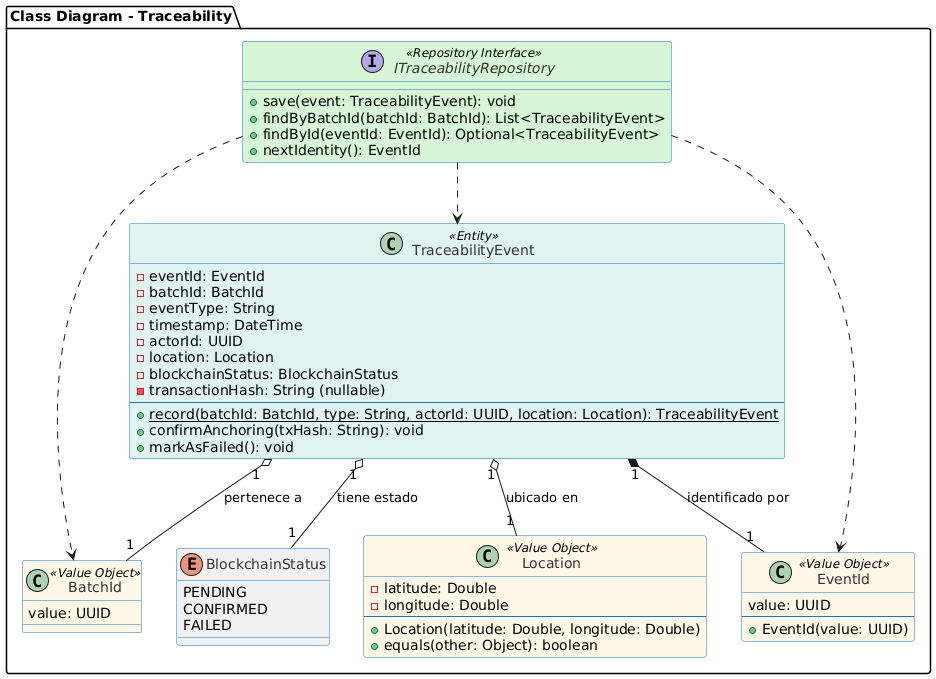

The diagram above was rendered by PlantUML. Its source (embedded in the PNG):
@startuml
' Diagrama de Clases para el Bounded Context: Traceability

skinparam linetype ortho ' Ayuda al parser a reconocer el diagrama de clases

skinparam class {
    BorderColor #1C75BC
    BackgroundColor<<Entity>> #E0F2F1
    BackgroundColor<<Value Object>> #FFF7E6
    BackgroundColor<<Repository Interface>> #D6F5D6
    FontColor #333333
}

skinparam enum {
    BackgroundColor #E0E0E0
    BorderColor #666666
}

' =====================================================================
' Contenedor del Bounded Context: Traceability
package "Class Diagram - Traceability" {

    ' Enum para el estado de anclaje a la blockchain
    enum BlockchainStatus {
        PENDING
        CONFIRMED
        FAILED
    }

    ' Value Objects
    class EventId <<Value Object>> {
        value: UUID
        --
        + EventId(value: UUID)
    }
    
    class BatchId <<Value Object>> {
        value: UUID
    }

    class Location <<Value Object>> {
        - latitude: Double
        - longitude: Double
        --
        + Location(latitude: Double, longitude: Double)
        + equals(other: Object): boolean
    }

    ' Entidad Inmutable (No es un Aggregate Root, pero tiene identidad propia)
    class TraceabilityEvent <<Entity>> {
        - eventId: EventId
        - batchId: BatchId
        - eventType: String
        - timestamp: DateTime
        - actorId: UUID
        - location: Location
        - blockchainStatus: BlockchainStatus
        - transactionHash: String (nullable)
        --
        + {static} record(batchId: BatchId, type: String, actorId: UUID, location: Location): TraceabilityEvent
        + confirmAnchoring(txHash: String): void
        + markAsFailed(): void
    }

    ' Repository Interface
    interface ITraceabilityRepository <<Repository Interface>> {
        + save(event: TraceabilityEvent): void
        + findByBatchId(batchId: BatchId): List<TraceabilityEvent>
        + findById(eventId: EventId): Optional<TraceabilityEvent>
        + nextIdentity(): EventId
    }

    ' Relaciones de Dominio (Composición/Agregación)
    TraceabilityEvent "1" *-- "1" EventId : identificado por
    TraceabilityEvent "1" o-- "1" BatchId : pertenece a
    TraceabilityEvent "1" o-- "1" Location : ubicado en
    TraceabilityEvent "1" o-- "1" BlockchainStatus : tiene estado

    ' Dependencia de Persistencia
    ITraceabilityRepository ..> TraceabilityEvent
    ITraceabilityRepository ..> EventId
    ITraceabilityRepository ..> BatchId
}
@enduml